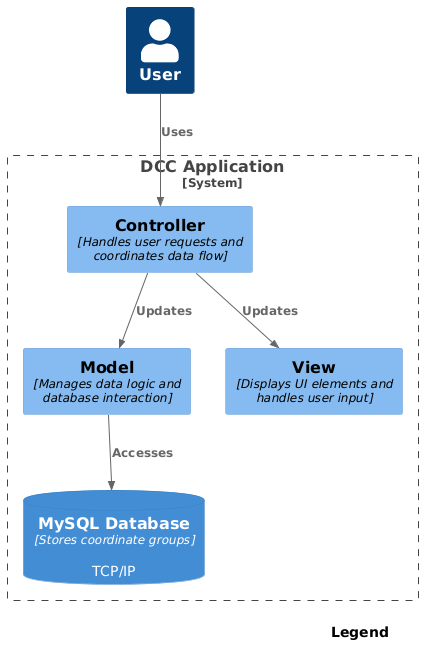

The diagram above was rendered by PlantUML. Its source (embedded in the PNG):
@startuml
!include <C4/C4_Component>

SHOW_LEGEND()

Person(user, "User")

System_Boundary(c1, "DCC Application"){
  ContainerDb(db, "MySQL Database", "Stores coordinate groups", "TCP/IP")
  Component(controller, "Controller", "Handles user requests and coordinates data flow")
  Component(model, "Model", "Manages data logic and database interaction")
  Component(view, "View", "Displays UI elements and handles user input")

}

Rel(user, controller, "Uses")
Rel(controller, model, "Updates")
Rel(controller, view, "Updates")
Rel(model, db, "Accesses")
@enduml